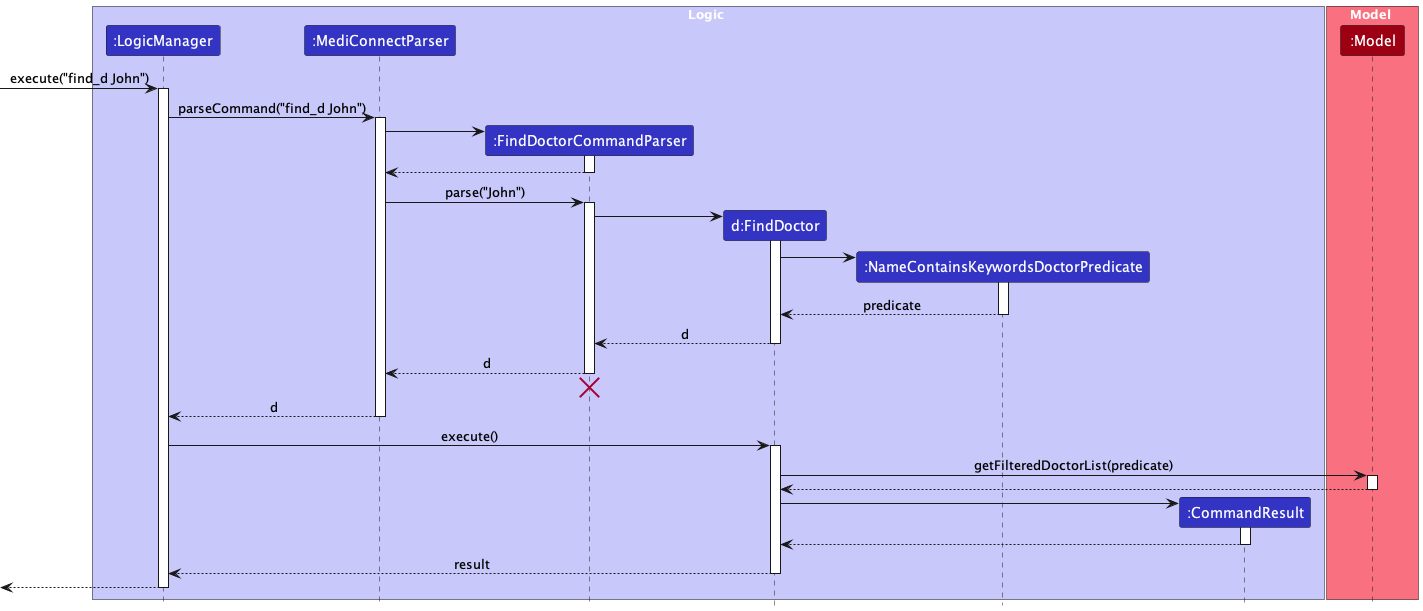

The diagram above was rendered by PlantUML. Its source (embedded in the PNG):
@startuml
!include style.puml
skinparam ArrowFontStyle plain

box Logic LOGIC_COLOR_T1
participant ":LogicManager" as LogicManager LOGIC_COLOR
participant ":MediConnectParser" as MediConnectParser LOGIC_COLOR
participant ":FindDoctorCommandParser" as FindDoctorCommandParser LOGIC_COLOR
participant "d:FindDoctor" as FindDoctor LOGIC_COLOR
participant ":NameContainsKeywordsDoctorPredicate" as NameContainsKeywordsDoctorPredicate LOGIC_COLOR
participant ":CommandResult" as CommandResult LOGIC_COLOR
end box

box Model MODEL_COLOR_T1
participant ":Model" as Model MODEL_COLOR
end box

[-> LogicManager : execute("find_d John")
activate LogicManager

LogicManager -> MediConnectParser : parseCommand("find_d John")
activate MediConnectParser

create FindDoctorCommandParser
MediConnectParser -> FindDoctorCommandParser
activate FindDoctorCommandParser


FindDoctorCommandParser --> MediConnectParser
deactivate FindDoctorCommandParser

MediConnectParser -> FindDoctorCommandParser : parse("John")
activate FindDoctorCommandParser

create FindDoctor
FindDoctorCommandParser -> FindDoctor :
activate FindDoctor

create NameContainsKeywordsDoctorPredicate
FindDoctor -> NameContainsKeywordsDoctorPredicate
activate NameContainsKeywordsDoctorPredicate
NameContainsKeywordsDoctorPredicate --> FindDoctor : predicate
deactivate NameContainsKeywordsDoctorPredicate


FindDoctor --> FindDoctorCommandParser : d
deactivate FindDoctor

FindDoctorCommandParser --> MediConnectParser : d
deactivate FindDoctorCommandParser
'Hidden arrow to position the destroy marker below the end of the activation bar.
FindDoctorCommandParser -[hidden]-> MediConnectParser
destroy FindDoctorCommandParser

MediConnectParser --> LogicManager : d
deactivate MediConnectParser

LogicManager -> FindDoctor : execute()
activate FindDoctor

FindDoctor -> Model : getFilteredDoctorList(predicate)
activate Model

Model --> FindDoctor
deactivate Model

create CommandResult
FindDoctor -> CommandResult
activate CommandResult

CommandResult --> FindDoctor
deactivate CommandResult

FindDoctor --> LogicManager : result
deactivate FindDoctor

[<--LogicManager
deactivate LogicManager
@enduml